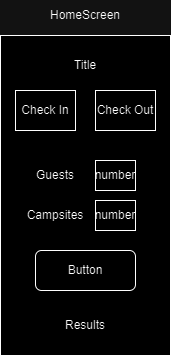

The diagram above was exported from draw.io. Its source (the exported page's mxGraphModel, read from the mxfile embedded in the PNG):
<mxGraphModel dx="1290" dy="618" grid="1" gridSize="10" guides="1" tooltips="1" connect="1" arrows="1" fold="1" page="1" pageScale="1" pageWidth="850" pageHeight="1100" math="0" shadow="0">
  <root>
    <mxCell id="0" />
    <mxCell id="1" parent="0" />
    <mxCell id="EI5dc6U2AvED45tQD004-1" value="" style="rounded=0;whiteSpace=wrap;html=1;rotation=90;" vertex="1" parent="1">
      <mxGeometry x="70" y="200" width="320" height="170" as="geometry" />
    </mxCell>
    <mxCell id="EI5dc6U2AvED45tQD004-2" value="HomeScreen" style="text;html=1;align=center;verticalAlign=middle;whiteSpace=wrap;rounded=0;" vertex="1" parent="1">
      <mxGeometry x="200" y="90" width="60" height="30" as="geometry" />
    </mxCell>
    <mxCell id="EI5dc6U2AvED45tQD004-3" value="Title" style="text;html=1;align=center;verticalAlign=middle;whiteSpace=wrap;rounded=0;" vertex="1" parent="1">
      <mxGeometry x="200" y="140" width="60" height="30" as="geometry" />
    </mxCell>
    <mxCell id="EI5dc6U2AvED45tQD004-4" value="Check In" style="rounded=0;whiteSpace=wrap;html=1;" vertex="1" parent="1">
      <mxGeometry x="160" y="180" width="60" height="40" as="geometry" />
    </mxCell>
    <mxCell id="EI5dc6U2AvED45tQD004-5" value="Check Out" style="rounded=0;whiteSpace=wrap;html=1;" vertex="1" parent="1">
      <mxGeometry x="240" y="180" width="60" height="40" as="geometry" />
    </mxCell>
    <mxCell id="EI5dc6U2AvED45tQD004-6" value="Guests" style="text;html=1;align=center;verticalAlign=middle;whiteSpace=wrap;rounded=0;" vertex="1" parent="1">
      <mxGeometry x="170" y="250" width="60" height="30" as="geometry" />
    </mxCell>
    <mxCell id="EI5dc6U2AvED45tQD004-7" value="Campsites" style="text;html=1;align=center;verticalAlign=middle;whiteSpace=wrap;rounded=0;" vertex="1" parent="1">
      <mxGeometry x="170" y="290" width="60" height="30" as="geometry" />
    </mxCell>
    <mxCell id="EI5dc6U2AvED45tQD004-8" value="number" style="rounded=0;whiteSpace=wrap;html=1;" vertex="1" parent="1">
      <mxGeometry x="240" y="250" width="40" height="30" as="geometry" />
    </mxCell>
    <mxCell id="EI5dc6U2AvED45tQD004-9" value="number" style="rounded=0;whiteSpace=wrap;html=1;" vertex="1" parent="1">
      <mxGeometry x="240" y="290" width="40" height="30" as="geometry" />
    </mxCell>
    <mxCell id="EI5dc6U2AvED45tQD004-10" value="Button" style="rounded=1;whiteSpace=wrap;html=1;" vertex="1" parent="1">
      <mxGeometry x="180" y="340" width="100" height="40" as="geometry" />
    </mxCell>
    <mxCell id="EI5dc6U2AvED45tQD004-11" value="Results" style="text;html=1;align=center;verticalAlign=middle;whiteSpace=wrap;rounded=0;" vertex="1" parent="1">
      <mxGeometry x="200" y="400" width="60" height="30" as="geometry" />
    </mxCell>
  </root>
</mxGraphModel>